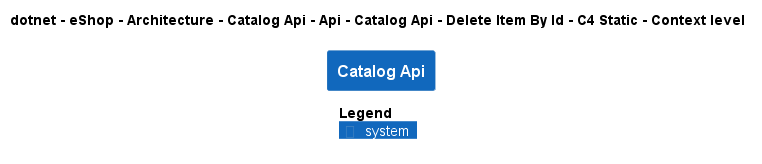

The diagram above was rendered by PlantUML. Its source (embedded in the PNG):
@startuml
!pragma layout smetana
!include ..\..\..\..\..\..\..\..\..\..\..\.c4s\C4_Context.puml

AddElementTag("c4interflow:lifecycle:new", $bgColor=green, $fontColor=#ffffff, $borderColor=green, $shadowing="False")
AddElementTag("c4interflow:lifecycle:changed", $bgColor=orange, $fontColor=#ffffff, $borderColor=orange, $shadowing="False")
AddElementTag("c4interflow:lifecycle:removed", $bgColor=red, $fontColor=#ffffff, $borderColor=red, $shadowing="False")

AddRelTag("c4interflow:lifecycle:new", $textColor=green, $lineColor=green)
AddRelTag("c4interflow:lifecycle:changed", $textColor=orange, $lineColor=orange)
AddRelTag("c4interflow:lifecycle:removed", $textColor=red, $lineColor=red)

SHOW_PERSON_PORTRAIT()
LAYOUT_TOP_DOWN()

skinparam linetype polyline

title dotnet - eShop - Architecture - Catalog Api - Api - Catalog Api - Delete Item By Id - C4 Static - Context level

System(dotnet.eShop.Architecture.SoftwareSystems.CatalogApi, "Catalog Api", "")



SHOW_LEGEND()
@enduml